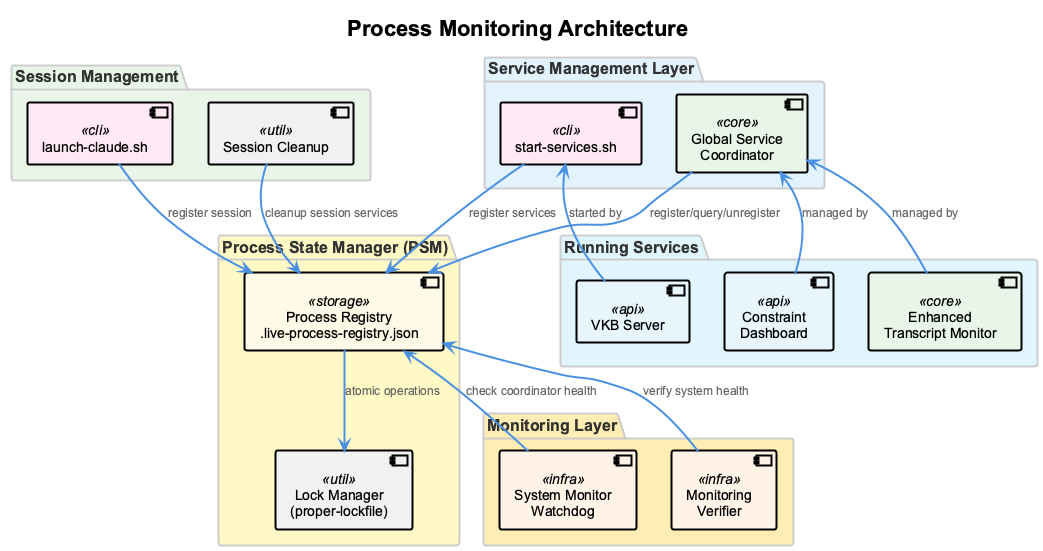

The diagram above was rendered by PlantUML. Its source (embedded in the PNG):
@startuml process-monitoring-architecture
!include _standard-style.puml

' Presentation overrides - larger fonts and white background
skinparam backgroundColor white
skinparam defaultFontSize 16
skinparam titleFontSize 22
skinparam component {
  BorderThickness 2
  FontSize 14
}
skinparam package {
  BorderThickness 2
  FontSize 16
  FontStyle bold
}
skinparam arrow {
  Thickness 2
  FontSize 12
}
skinparam database {
  BorderThickness 2
  FontSize 14
}
skinparam note {
  FontSize 11
}

title Process Monitoring Architecture

top to bottom direction

package "Session Management" #E8F5E9 {
  component [launch-claude.sh] as LaunchClaude <<cli>>
  component [Session Cleanup] as Cleanup <<util>>
}

package "Service Management Layer" #E3F2FD {
  component [Global Service\nCoordinator] as Coordinator <<core>>
  component [start-services.sh] as StartScript <<cli>>
}

package "Process State Manager (PSM)" #FFF9C4 {
  component [Process Registry\n.live-process-registry.json] as PSM_Registry <<storage>>
  component [Lock Manager\n(proper-lockfile)] as Lock <<util>>

  PSM_Registry -down-> Lock : atomic operations
}

package "Monitoring Layer" #FFECB3 {
  component [System Monitor\nWatchdog] as Watchdog <<infra>>
  component [Monitoring\nVerifier] as Verifier <<infra>>
}

package "Running Services" #E1F5FE {
  component [Constraint\nDashboard] as Dashboard <<api>>
  component [Enhanced\nTranscript Monitor] as TranscriptMon <<core>>
  component [VKB Server] as VKB <<api>>
}

' Connections from top to center
LaunchClaude -down-> PSM_Registry : register session
Cleanup -down-> PSM_Registry : cleanup session services
Coordinator -down-> PSM_Registry : register/query/unregister
StartScript -down-> PSM_Registry : register services

' Connections from center to bottom
Watchdog -up-> PSM_Registry : check coordinator health
Verifier -up-> PSM_Registry : verify system health

' Service management
Dashboard -up-> Coordinator : managed by
TranscriptMon -up-> Coordinator : managed by
VKB -up-> StartScript : started by

@enduml